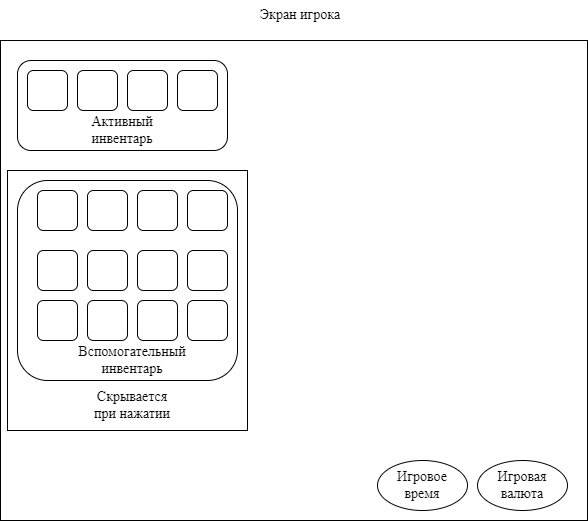

The diagram above was exported from draw.io. Its source (the exported page's mxGraphModel, read from the mxfile embedded in the PNG):
<mxGraphModel dx="1372" dy="831" grid="1" gridSize="10" guides="1" tooltips="1" connect="1" arrows="1" fold="1" page="1" pageScale="1" pageWidth="827" pageHeight="1169" math="0" shadow="0">
  <root>
    <mxCell id="0" />
    <mxCell id="1" parent="0" />
    <mxCell id="J8VuRl6iaJsjvAWMpVjp-1" value="" style="rounded=0;whiteSpace=wrap;html=1;" vertex="1" parent="1">
      <mxGeometry x="173" y="80" width="587" height="480" as="geometry" />
    </mxCell>
    <mxCell id="J8VuRl6iaJsjvAWMpVjp-25" value="" style="rounded=0;whiteSpace=wrap;html=1;" vertex="1" parent="1">
      <mxGeometry x="180" y="210" width="240" height="260" as="geometry" />
    </mxCell>
    <mxCell id="J8VuRl6iaJsjvAWMpVjp-6" value="" style="rounded=1;whiteSpace=wrap;html=1;container=0;" vertex="1" parent="1">
      <mxGeometry x="190" y="100" width="210" height="90" as="geometry" />
    </mxCell>
    <mxCell id="J8VuRl6iaJsjvAWMpVjp-2" value="" style="rounded=1;whiteSpace=wrap;html=1;" vertex="1" parent="1">
      <mxGeometry x="200" y="110" width="40" height="40" as="geometry" />
    </mxCell>
    <mxCell id="J8VuRl6iaJsjvAWMpVjp-3" value="" style="rounded=1;whiteSpace=wrap;html=1;" vertex="1" parent="1">
      <mxGeometry x="250" y="110" width="40" height="40" as="geometry" />
    </mxCell>
    <mxCell id="J8VuRl6iaJsjvAWMpVjp-4" value="" style="rounded=1;whiteSpace=wrap;html=1;" vertex="1" parent="1">
      <mxGeometry x="300" y="110" width="40" height="40" as="geometry" />
    </mxCell>
    <mxCell id="J8VuRl6iaJsjvAWMpVjp-5" value="" style="rounded=1;whiteSpace=wrap;html=1;" vertex="1" parent="1">
      <mxGeometry x="350" y="110" width="40" height="40" as="geometry" />
    </mxCell>
    <mxCell id="J8VuRl6iaJsjvAWMpVjp-7" value="Активный инвентарь" style="text;html=1;align=center;verticalAlign=middle;whiteSpace=wrap;rounded=0;fontSize=14;fontFamily=Times New Roman;" vertex="1" parent="1">
      <mxGeometry x="265" y="150" width="60" height="40" as="geometry" />
    </mxCell>
    <mxCell id="J8VuRl6iaJsjvAWMpVjp-8" value="Экран игрока" style="text;html=1;align=center;verticalAlign=middle;whiteSpace=wrap;rounded=0;fontSize=14;fontFamily=Times New Roman;" vertex="1" parent="1">
      <mxGeometry x="420" y="40" width="106" height="30" as="geometry" />
    </mxCell>
    <mxCell id="J8VuRl6iaJsjvAWMpVjp-9" value="Игровое время" style="ellipse;whiteSpace=wrap;html=1;fontFamily=Times New Roman;fontSize=14;" vertex="1" parent="1">
      <mxGeometry x="550" y="500" width="90" height="50" as="geometry" />
    </mxCell>
    <mxCell id="J8VuRl6iaJsjvAWMpVjp-10" value="Игровая валюта" style="ellipse;whiteSpace=wrap;html=1;fontFamily=Times New Roman;fontSize=14;" vertex="1" parent="1">
      <mxGeometry x="650" y="500" width="90" height="50" as="geometry" />
    </mxCell>
    <mxCell id="J8VuRl6iaJsjvAWMpVjp-11" value="" style="rounded=1;whiteSpace=wrap;html=1;container=0;" vertex="1" parent="1">
      <mxGeometry x="190" y="220" width="220" height="200" as="geometry" />
    </mxCell>
    <mxCell id="J8VuRl6iaJsjvAWMpVjp-12" value="" style="rounded=1;whiteSpace=wrap;html=1;" vertex="1" parent="1">
      <mxGeometry x="210" y="230" width="40" height="40" as="geometry" />
    </mxCell>
    <mxCell id="J8VuRl6iaJsjvAWMpVjp-13" value="" style="rounded=1;whiteSpace=wrap;html=1;" vertex="1" parent="1">
      <mxGeometry x="260" y="230" width="40" height="40" as="geometry" />
    </mxCell>
    <mxCell id="J8VuRl6iaJsjvAWMpVjp-14" value="" style="rounded=1;whiteSpace=wrap;html=1;" vertex="1" parent="1">
      <mxGeometry x="310" y="230" width="40" height="40" as="geometry" />
    </mxCell>
    <mxCell id="J8VuRl6iaJsjvAWMpVjp-15" value="" style="rounded=1;whiteSpace=wrap;html=1;" vertex="1" parent="1">
      <mxGeometry x="360" y="230" width="40" height="40" as="geometry" />
    </mxCell>
    <mxCell id="J8VuRl6iaJsjvAWMpVjp-16" value="Вспомогательный инвентарь" style="text;html=1;align=center;verticalAlign=middle;whiteSpace=wrap;rounded=0;fontSize=14;fontFamily=Times New Roman;" vertex="1" parent="1">
      <mxGeometry x="245" y="380" width="120" height="40" as="geometry" />
    </mxCell>
    <mxCell id="J8VuRl6iaJsjvAWMpVjp-17" value="" style="rounded=1;whiteSpace=wrap;html=1;" vertex="1" parent="1">
      <mxGeometry x="210" y="290" width="40" height="40" as="geometry" />
    </mxCell>
    <mxCell id="J8VuRl6iaJsjvAWMpVjp-18" value="" style="rounded=1;whiteSpace=wrap;html=1;" vertex="1" parent="1">
      <mxGeometry x="260" y="290" width="40" height="40" as="geometry" />
    </mxCell>
    <mxCell id="J8VuRl6iaJsjvAWMpVjp-19" value="" style="rounded=1;whiteSpace=wrap;html=1;" vertex="1" parent="1">
      <mxGeometry x="310" y="290" width="40" height="40" as="geometry" />
    </mxCell>
    <mxCell id="J8VuRl6iaJsjvAWMpVjp-20" value="" style="rounded=1;whiteSpace=wrap;html=1;" vertex="1" parent="1">
      <mxGeometry x="360" y="290" width="40" height="40" as="geometry" />
    </mxCell>
    <mxCell id="J8VuRl6iaJsjvAWMpVjp-21" value="" style="rounded=1;whiteSpace=wrap;html=1;" vertex="1" parent="1">
      <mxGeometry x="210" y="340" width="40" height="40" as="geometry" />
    </mxCell>
    <mxCell id="J8VuRl6iaJsjvAWMpVjp-22" value="" style="rounded=1;whiteSpace=wrap;html=1;" vertex="1" parent="1">
      <mxGeometry x="260" y="340" width="40" height="40" as="geometry" />
    </mxCell>
    <mxCell id="J8VuRl6iaJsjvAWMpVjp-23" value="" style="rounded=1;whiteSpace=wrap;html=1;" vertex="1" parent="1">
      <mxGeometry x="310" y="340" width="40" height="40" as="geometry" />
    </mxCell>
    <mxCell id="J8VuRl6iaJsjvAWMpVjp-24" value="" style="rounded=1;whiteSpace=wrap;html=1;" vertex="1" parent="1">
      <mxGeometry x="360" y="340" width="40" height="40" as="geometry" />
    </mxCell>
    <mxCell id="J8VuRl6iaJsjvAWMpVjp-26" value="&lt;font face=&quot;Times New Roman&quot; style=&quot;font-size: 14px;&quot;&gt;Скрывается при нажатии&lt;/font&gt;" style="text;html=1;align=center;verticalAlign=middle;whiteSpace=wrap;rounded=0;" vertex="1" parent="1">
      <mxGeometry x="260" y="430" width="90" height="30" as="geometry" />
    </mxCell>
  </root>
</mxGraphModel>